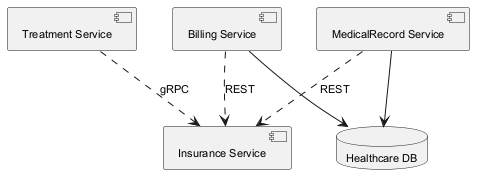

The diagram above was rendered by PlantUML. Its source (embedded in the PNG):
@startuml
skinparam monochrome true
skinparam defaultFontSize 11
component "Billing Service" as C_BillingService
component "Treatment Service" as C_TreatmentService
component "Insurance Service" as C_InsuranceService
component "MedicalRecord Service" as C_MedicalRecordService
database "Healthcare DB" as DB_healthcare
C_BillingService --> DB_healthcare
C_MedicalRecordService --> DB_healthcare
C_BillingService ..> C_InsuranceService : REST
C_MedicalRecordService ..> C_InsuranceService : REST
C_TreatmentService ..> C_InsuranceService : gRPC
@enduml